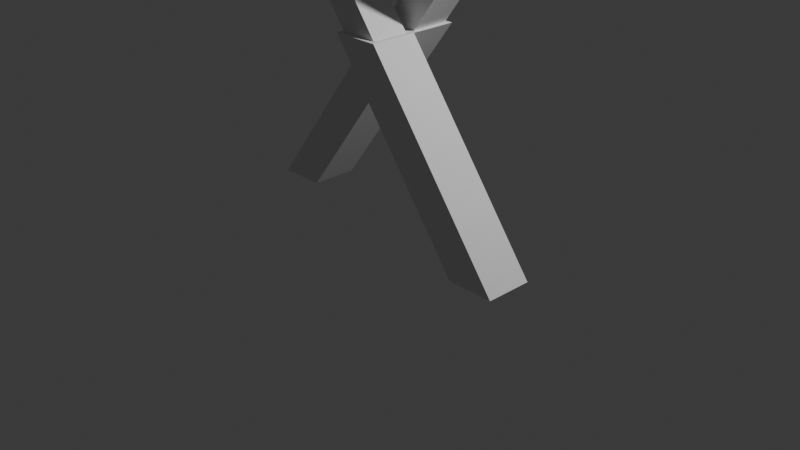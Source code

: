 # Source: FI-012_SupportBeam_Walkway_Crossed.blend  (saved by Blender 4.2.67; exported with 4.5.12 LTS)
import bpy
from mathutils import Matrix  # noqa: F401  (used for matrix-valued properties, if any)

bpy.ops.wm.read_factory_settings(use_empty=True)
scene = bpy.context.scene
scene.name = 'Scene'

# ---- collections
col_collection = bpy.data.collections.new('Collection'); scene.collection.children.link(col_collection)
col_export = bpy.data.collections.new('Export'); scene.collection.children.link(col_export)

# ---- world
world_world = bpy.data.worlds.new('World'); scene.world = world_world
world_world.use_nodes = True; world_world.node_tree.nodes.clear()
_N = world_world.node_tree.nodes; _L = world_world.node_tree.links
n0 = _N.new('ShaderNodeOutputWorld'); n0.name = 'World Output'; n0.location = (300, 300)
n1 = _N.new('ShaderNodeBackground'); n1.name = 'Background'; n1.location = (10, 300)
n1.inputs[0].default_value = (0.05088, 0.05088, 0.05088, 1.0)
_L.new(n1.outputs[0], n0.inputs[0])
n0.is_active_output = True
world_world.color = (0.05088, 0.05088, 0.05088)
world_world.sun_shadow_jitter_overblur = 0.0

# ---- cameras
cam_camera = bpy.data.cameras.new('Camera')
cam_camera.clip_end = 100.0
cam_camera.ortho_scale = 7.314

# ---- lights
light_light = bpy.data.lights.new('Light', 'POINT')
light_light.energy = 1000.0
light_light.shadow_soft_size = 0.1

# ---- meshes
me_cube_004 = bpy.data.meshes.new('Cube.004')
me_cube_004.from_pydata([(1.25, -0.25, -1.0), (-1.25, 0.75, -1.0), (-0.2, -0.2, 1.0), (0.2, 0.7, 1.0), (-0.25, -0.25, 1.0), (0.25, 0.75, 1.0), (-1.7, -0.2, 3.0), (1.7, 0.7, 3.0), (1.25, 0.25, -1.0), (-1.25, 0.25, -1.0), (-0.2, 0.2, 1.0), (0.2, 0.3, 1.0), (-0.25, 0.25, 1.0), (-1.7, 0.2, 3.0), (1.7, 0.3, 3.0), (1.75, -0.25, -1.0), (-1.75, 0.75, -1.0), (0.2, -0.2, 1.0), (-0.2, 0.7, 1.0), (0.25, -0.25, 1.0), (-0.25, 0.75, 1.0), (-1.3, -0.2, 3.0), (1.3, 0.7, 3.0), (1.75, 0.25, -1.0), (-1.75, 0.25, -1.0), (0.2, 0.2, 1.0), (-0.2, 0.3, 1.0), (0.25, 0.25, 1.0), (-1.3, 0.2, 3.0), (1.3, 0.3, 3.0), (0.0, 0.25, 0.6667)], [], [(0, 4, 12, 30, 8), (8, 30, 27, 23), (23, 27, 19, 15), (15, 19, 4, 0), (8, 23, 15, 0), (4, 19, 17, 2, 10, 25, 27, 12), (25, 17, 19, 27), (2, 6, 13, 10), (10, 13, 28, 25), (25, 28, 21, 17), (17, 21, 6, 2), (28, 13, 6, 21), (1, 5, 27, 30, 9), (12, 24, 9, 30), (24, 12, 20, 16), (16, 20, 5, 1), (9, 24, 16, 1), (26, 12, 27, 5, 20, 18, 3, 11), (26, 18, 20, 12), (3, 7, 14, 11), (11, 14, 29, 26), (26, 29, 22, 18), (18, 22, 7, 3), (29, 14, 7, 22)])
_uv = me_cube_004.uv_layers.new(name='UVMap')
_uv.uv.foreach_set('vector', [0.375, 0.0, 0.625, 0.0, 0.625, 0.25, 0.5833, 0.25, 0.375, 0.25, 0.375, 0.25, 0.5833, 0.25, 0.625, 0.5, 0.375, 0.5, 0.375, 0.5, 0.625, 0.5, 0.625, 0.75, 0.375, 0.75, 0.375, 0.75, 0.625, 0.75, 0.625, 1.0, 0.375, 1.0, 0.125, 0.5, 0.375, 0.5, 0.375, 0.75, 0.125, 0.75, 0.875, 0.75, 0.625, 0.75, 0.65, 0.725, 0.85, 0.725, 0.85, 0.525, 0.65, 0.525, 0.625, 0.5, 0.875, 0.5, 0.65, 0.525, 0.65, 0.725, 0.625, 0.75, 0.625, 0.5, 0.375, 0.0, 0.625, 0.0, 0.625, 0.25, 0.375, 0.25, 0.375, 0.25, 0.625, 0.25, 0.625, 0.5, 0.375, 0.5, 0.375, 0.5, 0.625, 0.5, 0.625, 0.75, 0.375, 0.75, 0.375, 0.75, 0.625, 0.75, 0.625, 1.0, 0.375, 1.0, 0.625, 0.5, 0.875, 0.5, 0.875, 0.75, 0.625, 0.75, 0.375, 0.0, 0.625, 0.0, 0.625, 0.25, 0.5833, 0.25, 0.375, 0.25, 0.625, 0.5, 0.375, 0.5, 0.375, 0.25, 0.5833, 0.25, 0.375, 0.5, 0.625, 0.5, 0.625, 0.75, 0.375, 0.75, 0.375, 0.75, 0.625, 0.75, 0.625, 1.0, 0.375, 1.0, 0.125, 0.5, 0.375, 0.5, 0.375, 0.75, 0.125, 0.75, 0.65, 0.525, 0.625, 0.5, 0.875, 0.5, 0.875, 0.75, 0.625, 0.75, 0.65, 0.725, 0.85, 0.725, 0.85, 0.525, 0.65, 0.525, 0.65, 0.725, 0.625, 0.75, 0.625, 0.5, 0.375, 0.0, 0.625, 0.0, 0.625, 0.25, 0.375, 0.25, 0.375, 0.25, 0.625, 0.25, 0.625, 0.5, 0.375, 0.5, 0.375, 0.5, 0.625, 0.5, 0.625, 0.75, 0.375, 0.75, 0.375, 0.75, 0.625, 0.75, 0.625, 1.0, 0.375, 1.0, 0.625, 0.5, 0.875, 0.5, 0.875, 0.75, 0.625, 0.75])
me_cube_004.update()

# ---- objects
ob_light = bpy.data.objects.new('Light', light_light)
ob_camera = bpy.data.objects.new('Camera', cam_camera)
ob_fi_012_supportbeam_walkway_crossvariant = bpy.data.objects.new('FI-012-supportbeam_walkway_crossvariant', me_cube_004)

# ---- transforms, parenting, visibility, modifiers, constraints
ob_light.location = (4.076, 1.005, 5.904)
ob_light.rotation_euler = (0.6503, 0.05522, 1.866)
ob_light.lock_rotations_4d = False
ob_light.empty_display_type = 'ARROWS'
ob_light.color = (0.0, 0.0, 0.0, 0.0)
ob_light.lineart.crease_threshold = 0.0
ob_camera.location = (7.359, -6.926, 4.958)
ob_camera.rotation_euler = (1.109, 0.0, 0.8149)
ob_camera.lock_rotations_4d = False
ob_camera.empty_display_type = 'ARROWS'
ob_camera.color = (0.0, 0.0, 0.0, 0.0)
ob_camera.display_type = 'WIRE'
ob_camera.lineart.crease_threshold = 0.0
ob_fi_012_supportbeam_walkway_crossvariant.location = (0.0, 0.2, 1.0)
ob_fi_012_supportbeam_walkway_crossvariant.rotation_euler = (0.0, -0.0, 3.142)

# ---- collection membership
col_collection.objects.link(ob_light)
col_collection.objects.link(ob_camera)
col_export.objects.link(ob_fi_012_supportbeam_walkway_crossvariant)

# ---- scene / render settings (as saved in the file)
scene.camera = ob_camera
scene.frame_start = 1; scene.frame_end = 250; scene.frame_set(1)
scene.render.engine = 'BLENDER_EEVEE_NEXT'
bpy.context.view_layer.update()
